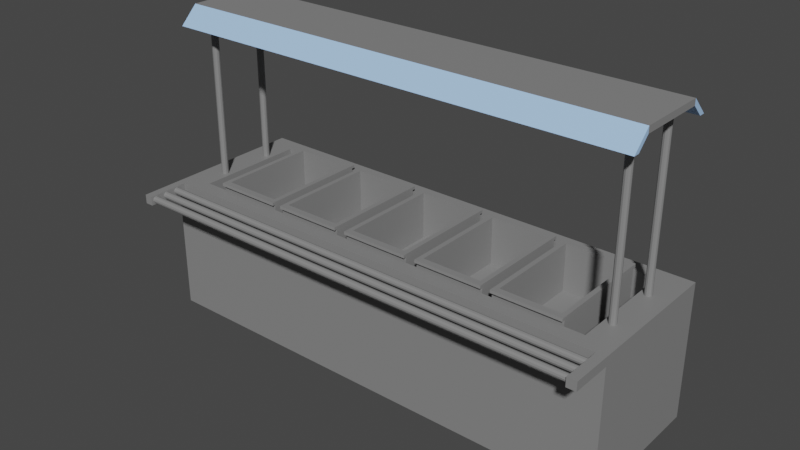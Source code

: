 # Source: cantina.blend  (saved by Blender 3.4.6; exported with 4.5.12 LTS)
import bpy
from mathutils import Matrix  # noqa: F401  (used for matrix-valued properties, if any)

bpy.ops.wm.read_factory_settings(use_empty=True)
scene = bpy.context.scene
scene.name = 'Scene'

# ---- collections
col_collection = bpy.data.collections.new('Collection'); scene.collection.children.link(col_collection)

# ---- materials (node trees are filled in below, after node groups)
mat_material_002 = bpy.data.materials.new('Material.002')
mat_material_002.use_transparent_shadow = False
mat_material = bpy.data.materials.new('Material')
mat_material.alpha_threshold = 0.0
mat_material.use_transparent_shadow = False
mat_material.roughness = 0.5
mat_material.line_color = (0.0, 0.0, 0.0, 1.0)
mat_material_001 = bpy.data.materials.new('Material.001')
mat_material_001.use_transparent_shadow = False

# ---- material node trees
mat_material_002.use_nodes = True; mat_material_002.node_tree.nodes.clear()
_N = mat_material_002.node_tree.nodes; _L = mat_material_002.node_tree.links
n0 = _N.new('ShaderNodeBsdfPrincipled'); n0.name = 'Principled BSDF'; n0.location = (10, 300)
n0.distribution = 'GGX'
n0.subsurface_method = 'RANDOM_WALK_SKIN'
n0.inputs[0].default_value = (0.4077, 0.6461, 1.0, 1.0)
n0.inputs[3].default_value = 1.45
n0.inputs[27].default_value = (0.0, 0.0, 0.0, 1.0)
n0.inputs[28].default_value = 1.0
n1 = _N.new('ShaderNodeOutputMaterial'); n1.name = 'Material Output'; n1.location = (300, 300)
_L.new(n0.outputs[0], n1.inputs[0])
n1.is_active_output = True
mat_material.use_nodes = True; mat_material.node_tree.nodes.clear()
_N = mat_material.node_tree.nodes; _L = mat_material.node_tree.links
n0 = _N.new('ShaderNodeOutputMaterial'); n0.name = 'Material Output'; n0.location = (300, 300)
n1 = _N.new('ShaderNodeBsdfPrincipled'); n1.name = 'Principled BSDF'; n1.location = (10, 300)
n1.distribution = 'GGX'
n1.subsurface_method = 'RANDOM_WALK_SKIN'
n1.inputs[0].default_value = (0.2362, 0.2362, 0.2362, 1.0)
n1.inputs[3].default_value = 1.45
n1.inputs[27].default_value = (0.0, 0.0, 0.0, 1.0)
n1.inputs[28].default_value = 1.0
_L.new(n1.outputs[0], n0.inputs[0])
n0.is_active_output = True
mat_material_001.use_nodes = True; mat_material_001.node_tree.nodes.clear()
_N = mat_material_001.node_tree.nodes; _L = mat_material_001.node_tree.links
n0 = _N.new('ShaderNodeBsdfPrincipled'); n0.name = 'Principled BSDF'; n0.location = (10, 300)
n0.distribution = 'GGX'
n0.subsurface_method = 'RANDOM_WALK_SKIN'
n0.inputs[0].default_value = (0.0, 0.0, 0.0, 1.0)
n0.inputs[3].default_value = 1.45
n0.inputs[27].default_value = (0.0, 0.0, 0.0, 1.0)
n0.inputs[28].default_value = 1.0
n1 = _N.new('ShaderNodeOutputMaterial'); n1.name = 'Material Output'; n1.location = (300, 300)
_L.new(n0.outputs[0], n1.inputs[0])
n1.is_active_output = True

# ---- world
world_world = bpy.data.worlds.new('World'); scene.world = world_world
world_world.use_nodes = True; world_world.node_tree.nodes.clear()
_N = world_world.node_tree.nodes; _L = world_world.node_tree.links
n0 = _N.new('ShaderNodeOutputWorld'); n0.name = 'World Output'; n0.location = (300, 300)
n1 = _N.new('ShaderNodeBackground'); n1.name = 'Background'; n1.location = (10, 300)
n1.inputs[0].default_value = (0.05088, 0.05088, 0.05088, 1.0)
_L.new(n1.outputs[0], n0.inputs[0])
n0.is_active_output = True
world_world.color = (0.05088, 0.05088, 0.05088)
world_world.use_sun_shadow = False
world_world.sun_shadow_jitter_overblur = 0.0

# ---- meshes
me_plane_001 = bpy.data.meshes.new('Plane.001')
me_plane_001.from_pydata([(-1.0, 1.0, 0.5777), (-1.0, -1.0, 0.5777), (1.0, -1.0, 0.5777), (1.0, 1.0, 0.5777), (-1.0, -4.66, 0.8683), (-1.0, -4.66, 0.7668), (1.0, -4.66, 0.7668), (1.0, -4.66, 0.8683), (-1.0, 1.0, -0.5777), (-1.0, -1.0, -0.5777), (1.0, -1.0, -0.5777), (1.0, 1.0, -0.5777), (-1.0, -4.66, -0.8683), (-1.0, -4.66, -0.7668), (1.0, -4.66, -0.7668), (1.0, -4.66, -0.8683)], [], [(2, 3, 7, 6), (5, 6, 7, 4), (0, 1, 5, 4), (3, 0, 4, 7), (1, 2, 6, 5), (0, 3, 2, 1), (10, 14, 15, 11), (13, 12, 15, 14), (8, 12, 13, 9), (11, 15, 12, 8), (9, 13, 14, 10), (8, 9, 10, 11)])
_uv = me_plane_001.uv_layers.new(name='UVMap')
_uv.uv.foreach_set('vector', [1.0, 0.0, 1.0, 1.0, 1.0, 1.0, 1.0, 0.0, 0.0, 0.0, 1.0, 0.0, 1.0, 1.0, 0.0, 1.0, 0.0, 1.0, 0.0, 0.0, 0.0, 0.0, 0.0, 1.0, 1.0, 1.0, 0.0, 1.0, 0.0, 1.0, 1.0, 1.0, 0.0, 0.0, 1.0, 0.0, 1.0, 0.0, 0.0, 0.0, 0.0, 1.0, 1.0, 1.0, 1.0, 0.0, 0.0, 0.0, 1.0, 0.0, 1.0, 0.0, 1.0, 1.0, 1.0, 1.0, 0.0, 0.0, 0.0, 1.0, 1.0, 1.0, 1.0, 0.0, 0.0, 1.0, 0.0, 1.0, 0.0, 0.0, 0.0, 0.0, 1.0, 1.0, 1.0, 1.0, 0.0, 1.0, 0.0, 1.0, 0.0, 0.0, 0.0, 0.0, 1.0, 0.0, 1.0, 0.0, 0.0, 1.0, 0.0, 0.0, 1.0, 0.0, 1.0, 1.0])
me_plane_001.materials.append(mat_material_002)
me_plane_001.update()
me_plane_003 = bpy.data.meshes.new('Plane.003')
me_plane_003.from_pydata([(-1.0, -1.0, 0.0), (-0.884, -0.7873, 1.528), (1.0, -1.0, 0.0), (0.9652, -1.0, 1.986), (0.884, -0.7873, 1.528), (-0.9652, -1.0, 1.986), (-1.0, 1.0, 0.0), (-0.884, 0.7873, 1.528), (1.0, 1.0, 0.0), (0.884, 0.7873, 1.528), (-1.0, 1.0, 2.244), (-1.0, -1.0, 2.244), (1.0, -1.0, 2.244), (1.0, 1.0, 2.244), (0.884, -0.7873, 2.244), (0.884, 0.7873, 2.244), (-0.884, -0.7873, 2.244), (-0.884, 0.7873, 2.244), (1.0, -1.0, 2.096), (-1.0, 1.0, 2.096), (1.0, 1.0, 2.096), (-1.0, -1.0, 2.096), (1.0, -1.576, 2.096), (1.0, -1.576, 2.244), (-1.0, -1.576, 2.244), (-1.0, -1.576, 2.096), (-0.9652, -1.0, 2.244), (-0.9652, -1.0, 2.096), (-0.9652, -1.576, 2.096), (-0.9652, -1.576, 2.244), (0.9266, -1.0, 1.986), (0.9608, -1.0, 2.244), (0.9608, -1.0, 2.096), (0.9608, -1.576, 2.096), (0.9608, -1.576, 2.244), (-0.9158, 0.4465, 2.062), (-0.9158, 0.4465, 5.006), (-0.9084, 0.4398, 2.062), (-0.9084, 0.4398, 5.006), (-0.9031, 0.4216, 2.062), (-0.9031, 0.4216, 5.006), (-0.9011, 0.3968, 2.062), (-0.9011, 0.3968, 5.006), (-0.9031, 0.3719, 2.062), (-0.9031, 0.3719, 5.006), (-0.9084, 0.3537, 2.062), (-0.9084, 0.3537, 5.006), (-0.9158, 0.3471, 2.062), (-0.9158, 0.3471, 5.006), (-0.9231, 0.3537, 2.062), (-0.9231, 0.3537, 5.006), (-0.9285, 0.3719, 2.062), (-0.9285, 0.3719, 5.006), (-0.9305, 0.3968, 2.062), (-0.9305, 0.3968, 5.006), (-0.9285, 0.4216, 2.062), (-0.9285, 0.4216, 5.006), (-0.9231, 0.4398, 2.062), (-0.9231, 0.4398, 5.006), (-0.9158, -0.3471, 2.062), (-0.9158, -0.3471, 5.006), (-0.9084, -0.3537, 2.062), (-0.9084, -0.3537, 5.006), (-0.9031, -0.3719, 2.062), (-0.9031, -0.3719, 5.006), (-0.9011, -0.3968, 2.062), (-0.9011, -0.3968, 5.006), (-0.9031, -0.4216, 2.062), (-0.9031, -0.4216, 5.006), (-0.9084, -0.4398, 2.062), (-0.9084, -0.4398, 5.006), (-0.9158, -0.4465, 2.062), (-0.9158, -0.4465, 5.006), (-0.9231, -0.4398, 2.062), (-0.9231, -0.4398, 5.006), (-0.9285, -0.4216, 2.062), (-0.9285, -0.4216, 5.006), (-0.9305, -0.3968, 2.062), (-0.9305, -0.3968, 5.006), (-0.9285, -0.3719, 2.062), (-0.9285, -0.3719, 5.006), (-0.9231, -0.3537, 2.062), (-0.9231, -0.3537, 5.006), (0.9158, 0.4465, 2.062), (0.9158, 0.4465, 5.006), (0.9231, 0.4398, 2.062), (0.9231, 0.4398, 5.006), (0.9285, 0.4216, 2.062), (0.9285, 0.4216, 5.006), (0.9305, 0.3968, 2.062), (0.9305, 0.3968, 5.006), (0.9285, 0.3719, 2.062), (0.9285, 0.3719, 5.006), (0.9231, 0.3537, 2.062), (0.9231, 0.3537, 5.006), (0.9158, 0.3471, 2.062), (0.9158, 0.3471, 5.006), (0.9084, 0.3537, 2.062), (0.9084, 0.3537, 5.006), (0.9031, 0.3719, 2.062), (0.9031, 0.3719, 5.006), (0.9011, 0.3968, 2.062), (0.9011, 0.3968, 5.006), (0.9031, 0.4216, 2.062), (0.9031, 0.4216, 5.006), (0.9084, 0.4398, 2.062), (0.9084, 0.4398, 5.006), (0.9158, -0.3471, 2.062), (0.9158, -0.3471, 5.006), (0.9231, -0.3537, 2.062), (0.9231, -0.3537, 5.006), (0.9285, -0.3719, 2.062), (0.9285, -0.3719, 5.006), (0.9305, -0.3968, 2.062), (0.9305, -0.3968, 5.006), (0.9285, -0.4216, 2.062), (0.9285, -0.4216, 5.006), (0.9231, -0.4398, 2.062), (0.9231, -0.4398, 5.006), (0.9158, -0.4465, 2.062), (0.9158, -0.4465, 5.006), (0.9084, -0.4398, 2.062), (0.9084, -0.4398, 5.006), (0.9031, -0.4216, 2.062), (0.9031, -0.4216, 5.006), (0.9011, -0.3968, 2.062), (0.9011, -0.3968, 5.006), (0.9031, -0.3719, 2.062), (0.9031, -0.3719, 5.006), (0.9084, -0.3537, 2.062), (0.9084, -0.3537, 5.006), (-0.9824, 1.895e-09, 4.949), (0.9824, 1.895e-09, 4.949), (-0.9824, -1.895e-09, 5.051), (0.9824, -1.895e-09, 5.051), (-0.9824, -0.4936, 5.051), (-0.9824, -0.4936, 4.949), (0.9824, -0.4936, 4.949), (0.9824, -0.4936, 5.051), (-0.9824, 0.4936, 5.051), (-0.9824, 0.4936, 4.949), (0.9824, 0.4936, 4.949), (0.9824, 0.4936, 5.051), (-0.974, -1.09, 2.171), (0.974, -1.09, 2.171), (-0.974, -1.097, 2.142), (0.974, -1.097, 2.142), (-0.974, -1.115, 2.12), (0.974, -1.115, 2.12), (-0.974, -1.14, 2.112), (0.974, -1.14, 2.112), (-0.974, -1.165, 2.12), (0.974, -1.165, 2.12), (-0.974, -1.183, 2.142), (0.974, -1.183, 2.142), (-0.974, -1.19, 2.171), (0.974, -1.19, 2.171), (-0.974, -1.183, 2.2), (0.974, -1.183, 2.2), (-0.974, -1.165, 2.221), (0.974, -1.165, 2.221), (-0.974, -1.14, 2.229), (0.974, -1.14, 2.229), (-0.974, -1.115, 2.221), (0.974, -1.115, 2.221), (-0.974, -1.097, 2.2), (0.974, -1.097, 2.2), (-0.974, -1.27, 2.171), (0.974, -1.27, 2.171), (-0.974, -1.277, 2.142), (0.974, -1.277, 2.142), (-0.974, -1.295, 2.12), (0.974, -1.295, 2.12), (-0.974, -1.32, 2.112), (0.974, -1.32, 2.112), (-0.974, -1.345, 2.12), (0.974, -1.345, 2.12), (-0.974, -1.363, 2.142), (0.974, -1.363, 2.142), (-0.974, -1.37, 2.171), (0.974, -1.37, 2.171), (-0.974, -1.363, 2.2), (0.974, -1.363, 2.2), (-0.974, -1.345, 2.221), (0.974, -1.345, 2.221), (-0.974, -1.32, 2.229), (0.974, -1.32, 2.229), (-0.974, -1.295, 2.221), (0.974, -1.295, 2.221), (-0.974, -1.277, 2.2), (0.974, -1.277, 2.2), (-0.974, -1.45, 2.171), (0.974, -1.45, 2.171), (-0.974, -1.456, 2.142), (0.974, -1.456, 2.142), (-0.974, -1.475, 2.12), (0.974, -1.475, 2.12), (-0.974, -1.499, 2.112), (0.974, -1.499, 2.112), (-0.974, -1.524, 2.12), (0.974, -1.524, 2.12), (-0.974, -1.543, 2.142), (0.974, -1.543, 2.142), (-0.974, -1.549, 2.171), (0.974, -1.549, 2.171), (-0.974, -1.543, 2.2), (0.974, -1.543, 2.2), (-0.974, -1.524, 2.221), (0.974, -1.524, 2.221), (-0.974, -1.499, 2.229), (0.974, -1.499, 2.229), (-0.974, -1.475, 2.221), (0.974, -1.475, 2.221), (-0.974, -1.456, 2.2), (0.974, -1.456, 2.2)], [], [(0, 6, 8, 2), (12, 13, 10, 17, 15, 14, 16, 11, 26, 31), (10, 11, 16, 17), (18, 12, 23, 22), (18, 20, 13, 12), (19, 21, 11, 10), (20, 19, 10, 13), (1, 4, 9, 7), (4, 1, 16, 14), (9, 4, 14, 15), (16, 1, 7, 17), (17, 7, 9, 15), (8, 6, 19, 20), (6, 0, 21, 19), (2, 8, 20, 18), (30, 32, 27, 5), (21, 0, 2, 18, 3, 30, 5, 27), (29, 24, 25, 28), (26, 11, 24, 29), (28, 25, 21, 27), (11, 21, 25, 24), (29, 28, 27, 26), (18, 22, 33, 32), (23, 12, 31, 34), (22, 23, 34, 33), (3, 18, 32, 30), (26, 27, 32, 31), (33, 34, 31, 32), (35, 36, 38, 37), (37, 38, 40, 39), (39, 40, 42, 41), (41, 42, 44, 43), (43, 44, 46, 45), (45, 46, 48, 47), (47, 48, 50, 49), (49, 50, 52, 51), (51, 52, 54, 53), (53, 54, 56, 55), (38, 36, 58, 56, 54, 52, 50, 48, 46, 44, 42, 40), (55, 56, 58, 57), (57, 58, 36, 35), (35, 37, 39, 41, 43, 45, 47, 49, 51, 53, 55, 57), (59, 60, 62, 61), (61, 62, 64, 63), (63, 64, 66, 65), (65, 66, 68, 67), (67, 68, 70, 69), (69, 70, 72, 71), (71, 72, 74, 73), (73, 74, 76, 75), (75, 76, 78, 77), (77, 78, 80, 79), (62, 60, 82, 80, 78, 76, 74, 72, 70, 68, 66, 64), (79, 80, 82, 81), (81, 82, 60, 59), (59, 61, 63, 65, 67, 69, 71, 73, 75, 77, 79, 81), (83, 84, 86, 85), (85, 86, 88, 87), (87, 88, 90, 89), (89, 90, 92, 91), (91, 92, 94, 93), (93, 94, 96, 95), (95, 96, 98, 97), (97, 98, 100, 99), (99, 100, 102, 101), (101, 102, 104, 103), (86, 84, 106, 104, 102, 100, 98, 96, 94, 92, 90, 88), (103, 104, 106, 105), (105, 106, 84, 83), (83, 85, 87, 89, 91, 93, 95, 97, 99, 101, 103, 105), (107, 108, 110, 109), (109, 110, 112, 111), (111, 112, 114, 113), (113, 114, 116, 115), (115, 116, 118, 117), (117, 118, 120, 119), (119, 120, 122, 121), (121, 122, 124, 123), (123, 124, 126, 125), (125, 126, 128, 127), (110, 108, 130, 128, 126, 124, 122, 120, 118, 116, 114, 112), (127, 128, 130, 129), (129, 130, 108, 107), (107, 109, 111, 113, 115, 117, 119, 121, 123, 125, 127, 129), (131, 133, 134, 132), (134, 133, 135, 138), (131, 132, 137, 136), (132, 134, 138, 137), (133, 131, 136, 135), (135, 136, 137, 138), (134, 142, 139, 133), (131, 140, 141, 132), (132, 141, 142, 134), (133, 139, 140, 131), (139, 142, 141, 140), (143, 144, 146, 145), (145, 146, 148, 147), (147, 148, 150, 149), (149, 150, 152, 151), (151, 152, 154, 153), (153, 154, 156, 155), (155, 156, 158, 157), (157, 158, 160, 159), (159, 160, 162, 161), (161, 162, 164, 163), (146, 144, 166, 164, 162, 160, 158, 156, 154, 152, 150, 148), (163, 164, 166, 165), (165, 166, 144, 143), (143, 145, 147, 149, 151, 153, 155, 157, 159, 161, 163, 165), (167, 168, 170, 169), (169, 170, 172, 171), (171, 172, 174, 173), (173, 174, 176, 175), (175, 176, 178, 177), (177, 178, 180, 179), (179, 180, 182, 181), (181, 182, 184, 183), (183, 184, 186, 185), (185, 186, 188, 187), (170, 168, 190, 188, 186, 184, 182, 180, 178, 176, 174, 172), (187, 188, 190, 189), (189, 190, 168, 167), (167, 169, 171, 173, 175, 177, 179, 181, 183, 185, 187, 189), (191, 192, 194, 193), (193, 194, 196, 195), (195, 196, 198, 197), (197, 198, 200, 199), (199, 200, 202, 201), (201, 202, 204, 203), (203, 204, 206, 205), (205, 206, 208, 207), (207, 208, 210, 209), (209, 210, 212, 211), (194, 192, 214, 212, 210, 208, 206, 204, 202, 200, 198, 196), (211, 212, 214, 213), (213, 214, 192, 191), (191, 193, 195, 197, 199, 201, 203, 205, 207, 209, 211, 213)])
_uv = me_plane_003.uv_layers.new(name='UVMap')
_uv.uv.foreach_set('vector', [0.0, 0.0, 0.0, 1.0, 1.0, 1.0, 1.0, 0.0, 1.0, 0.0, 1.0, 1.0, 0.0, 1.0, 0.03686, 0.8936, 0.9631, 0.8936, 0.9631, 0.1064, 0.03686, 0.1064, 0.0, 0.0, 0.01741, 0.0, 0.9804, 0.0, 0.0, 1.0, 0.0, 0.0, 0.03686, 0.1064, 0.03686, 0.8936, 1.0, 0.0, 1.0, 0.0, 1.0, 0.0, 1.0, 0.0, 1.0, 0.0, 1.0, 1.0, 1.0, 1.0, 1.0, 0.0, 0.0, 1.0, 0.0, 0.0, 0.0, 0.0, 0.0, 1.0, 1.0, 1.0, 0.0, 1.0, 0.0, 1.0, 1.0, 1.0, 0.0, 0.0, 1.0, 0.0, 1.0, 1.0, 0.0, 1.0, 1.0, 0.0, 0.0, 0.0, 0.0, 0.0, 1.0, 0.0, 1.0, 1.0, 1.0, 0.0, 1.0, 0.0, 1.0, 1.0, 0.0, 0.0, 0.0, 0.0, 0.0, 1.0, 0.0, 1.0, 0.0, 1.0, 0.0, 1.0, 1.0, 1.0, 1.0, 1.0, 1.0, 1.0, 0.0, 1.0, 0.0, 1.0, 1.0, 1.0, 0.0, 1.0, 0.0, 0.0, 0.0, 0.0, 0.0, 1.0, 1.0, 0.0, 1.0, 1.0, 1.0, 1.0, 1.0, 0.0, 0.9804, 0.0, 0.9804, 0.0, 0.01741, 0.0, 0.01741, 0.0, 0.0, 0.0, 0.0, 0.0, 1.0, 0.0, 1.0, 0.0, 0.9826, 0.0, 0.9633, 0.0, 0.01741, 0.0, 0.01741, 0.0, 0.01741, 0.0, 0.0, 0.0, 0.0, 0.0, 0.01741, 0.0, 0.01741, 0.0, 0.0, 0.0, 0.0, 0.0, 0.01741, 0.0, 0.01741, 0.0, 0.0, 0.0, 0.0, 0.0, 0.01741, 0.0, 0.0, 0.0, 0.0, 0.0, 0.0, 0.0, 0.0, 0.0, 0.0, 0.0, 0.0, 0.0, 0.0, 0.0, 0.0, 0.0, 1.0, 0.0, 1.0, 0.0, 0.9804, 0.0, 0.9804, 0.0, 1.0, 0.0, 1.0, 0.0, 0.9804, 0.0, 0.9804, 0.0, 1.0, 0.0, 1.0, 0.0, 0.9804, 0.0, 0.9804, 0.0, 1.0, 0.0, 1.0, 0.0, 0.9804, 0.0, 0.9804, 0.0, 0.0, 0.0, 0.0, 0.0, 0.9804, 0.0, 0.9804, 0.0, 0.9804, 0.0, 0.9804, 0.0, 0.9804, 0.0, 0.9804, 0.0, 1.0, 0.5, 1.0, 1.0, 0.9167, 1.0, 0.9167, 0.5, 0.9167, 0.5, 0.9167, 1.0, 0.8333, 1.0, 0.8333, 0.5, 0.8333, 0.5, 0.8333, 1.0, 0.75, 1.0, 0.75, 0.5, 0.75, 0.5, 0.75, 1.0, 0.6667, 1.0, 0.6667, 0.5, 0.6667, 0.5, 0.6667, 1.0, 0.5833, 1.0, 0.5833, 0.5, 0.5833, 0.5, 0.5833, 1.0, 0.5, 1.0, 0.5, 0.5, 0.5, 0.5, 0.5, 1.0, 0.4167, 1.0, 0.4167, 0.5, 0.4167, 0.5, 0.4167, 1.0, 0.3333, 1.0, 0.3333, 0.5, 0.3333, 0.5, 0.3333, 1.0, 0.25, 1.0, 0.25, 0.5, 0.25, 0.5, 0.25, 1.0, 0.1667, 1.0, 0.1667, 0.5, 0.37, 0.4578, 0.25, 0.49, 0.13, 0.4578, 0.04215, 0.37, 0.01, 0.25, 0.04215, 0.13, 0.13, 0.04215, 0.25, 0.01, 0.37, 0.04215, 0.4578, 0.13, 0.49, 0.25, 0.4578, 0.37, 0.1667, 0.5, 0.1667, 1.0, 0.08333, 1.0, 0.08333, 0.5, 0.08333, 0.5, 0.08333, 1.0, 7.451e-08, 1.0, 7.451e-08, 0.5, 0.75, 0.49, 0.87, 0.4578, 0.9578, 0.37, 0.99, 0.25, 0.9578, 0.13, 0.87, 0.04215, 0.75, 0.01, 0.63, 0.04215, 0.5422, 0.13, 0.51, 0.25, 0.5422, 0.37, 0.63, 0.4578, 1.0, 0.5, 1.0, 1.0, 0.9167, 1.0, 0.9167, 0.5, 0.9167, 0.5, 0.9167, 1.0, 0.8333, 1.0, 0.8333, 0.5, 0.8333, 0.5, 0.8333, 1.0, 0.75, 1.0, 0.75, 0.5, 0.75, 0.5, 0.75, 1.0, 0.6667, 1.0, 0.6667, 0.5, 0.6667, 0.5, 0.6667, 1.0, 0.5833, 1.0, 0.5833, 0.5, 0.5833, 0.5, 0.5833, 1.0, 0.5, 1.0, 0.5, 0.5, 0.5, 0.5, 0.5, 1.0, 0.4167, 1.0, 0.4167, 0.5, 0.4167, 0.5, 0.4167, 1.0, 0.3333, 1.0, 0.3333, 0.5, 0.3333, 0.5, 0.3333, 1.0, 0.25, 1.0, 0.25, 0.5, 0.25, 0.5, 0.25, 1.0, 0.1667, 1.0, 0.1667, 0.5, 0.37, 0.4578, 0.25, 0.49, 0.13, 0.4578, 0.04215, 0.37, 0.01, 0.25, 0.04215, 0.13, 0.13, 0.04215, 0.25, 0.01, 0.37, 0.04215, 0.4578, 0.13, 0.49, 0.25, 0.4578, 0.37, 0.1667, 0.5, 0.1667, 1.0, 0.08333, 1.0, 0.08333, 0.5, 0.08333, 0.5, 0.08333, 1.0, 7.451e-08, 1.0, 7.451e-08, 0.5, 0.75, 0.49, 0.87, 0.4578, 0.9578, 0.37, 0.99, 0.25, 0.9578, 0.13, 0.87, 0.04215, 0.75, 0.01, 0.63, 0.04215, 0.5422, 0.13, 0.51, 0.25, 0.5422, 0.37, 0.63, 0.4578, 1.0, 0.5, 1.0, 1.0, 0.9167, 1.0, 0.9167, 0.5, 0.9167, 0.5, 0.9167, 1.0, 0.8333, 1.0, 0.8333, 0.5, 0.8333, 0.5, 0.8333, 1.0, 0.75, 1.0, 0.75, 0.5, 0.75, 0.5, 0.75, 1.0, 0.6667, 1.0, 0.6667, 0.5, 0.6667, 0.5, 0.6667, 1.0, 0.5833, 1.0, 0.5833, 0.5, 0.5833, 0.5, 0.5833, 1.0, 0.5, 1.0, 0.5, 0.5, 0.5, 0.5, 0.5, 1.0, 0.4167, 1.0, 0.4167, 0.5, 0.4167, 0.5, 0.4167, 1.0, 0.3333, 1.0, 0.3333, 0.5, 0.3333, 0.5, 0.3333, 1.0, 0.25, 1.0, 0.25, 0.5, 0.25, 0.5, 0.25, 1.0, 0.1667, 1.0, 0.1667, 0.5, 0.37, 0.4578, 0.25, 0.49, 0.13, 0.4578, 0.04215, 0.37, 0.01, 0.25, 0.04215, 0.13, 0.13, 0.04215, 0.25, 0.01, 0.37, 0.04215, 0.4578, 0.13, 0.49, 0.25, 0.4578, 0.37, 0.1667, 0.5, 0.1667, 1.0, 0.08333, 1.0, 0.08333, 0.5, 0.08333, 0.5, 0.08333, 1.0, 7.451e-08, 1.0, 7.451e-08, 0.5, 0.75, 0.49, 0.87, 0.4578, 0.9578, 0.37, 0.99, 0.25, 0.9578, 0.13, 0.87, 0.04215, 0.75, 0.01, 0.63, 0.04215, 0.5422, 0.13, 0.51, 0.25, 0.5422, 0.37, 0.63, 0.4578, 1.0, 0.5, 1.0, 1.0, 0.9167, 1.0, 0.9167, 0.5, 0.9167, 0.5, 0.9167, 1.0, 0.8333, 1.0, 0.8333, 0.5, 0.8333, 0.5, 0.8333, 1.0, 0.75, 1.0, 0.75, 0.5, 0.75, 0.5, 0.75, 1.0, 0.6667, 1.0, 0.6667, 0.5, 0.6667, 0.5, 0.6667, 1.0, 0.5833, 1.0, 0.5833, 0.5, 0.5833, 0.5, 0.5833, 1.0, 0.5, 1.0, 0.5, 0.5, 0.5, 0.5, 0.5, 1.0, 0.4167, 1.0, 0.4167, 0.5, 0.4167, 0.5, 0.4167, 1.0, 0.3333, 1.0, 0.3333, 0.5, 0.3333, 0.5, 0.3333, 1.0, 0.25, 1.0, 0.25, 0.5, 0.25, 0.5, 0.25, 1.0, 0.1667, 1.0, 0.1667, 0.5, 0.37, 0.4578, 0.25, 0.49, 0.13, 0.4578, 0.04215, 0.37, 0.01, 0.25, 0.04215, 0.13, 0.13, 0.04215, 0.25, 0.01, 0.37, 0.04215, 0.4578, 0.13, 0.49, 0.25, 0.4578, 0.37, 0.1667, 0.5, 0.1667, 1.0, 0.08333, 1.0, 0.08333, 0.5, 0.08333, 0.5, 0.08333, 1.0, 7.451e-08, 1.0, 7.451e-08, 0.5, 0.75, 0.49, 0.87, 0.4578, 0.9578, 0.37, 0.99, 0.25, 0.9578, 0.13, 0.87, 0.04215, 0.75, 0.01, 0.63, 0.04215, 0.5422, 0.13, 0.51, 0.25, 0.5422, 0.37, 0.63, 0.4578, 0.0, 0.0, 0.0, 1.0, 1.0, 1.0, 1.0, 0.0, 1.0, 1.0, 0.0, 1.0, 0.0, 1.0, 1.0, 1.0, 0.0, 0.0, 1.0, 0.0, 1.0, 0.0, 0.0, 0.0, 1.0, 0.0, 1.0, 1.0, 1.0, 1.0, 1.0, 0.0, 0.0, 1.0, 0.0, 0.0, 0.0, 0.0, 0.0, 1.0, 0.0, 1.0, 0.0, 0.0, 1.0, 0.0, 1.0, 1.0, 1.0, 1.0, 1.0, 1.0, 0.0, 1.0, 0.0, 1.0, 0.0, 0.0, 0.0, 0.0, 1.0, 0.0, 1.0, 0.0, 1.0, 0.0, 1.0, 0.0, 1.0, 1.0, 1.0, 1.0, 0.0, 1.0, 0.0, 1.0, 0.0, 0.0, 0.0, 0.0, 0.0, 1.0, 1.0, 1.0, 1.0, 0.0, 0.0, 0.0, 1.0, 0.5, 1.0, 1.0, 0.9167, 1.0, 0.9167, 0.5, 0.9167, 0.5, 0.9167, 1.0, 0.8333, 1.0, 0.8333, 0.5, 0.8333, 0.5, 0.8333, 1.0, 0.75, 1.0, 0.75, 0.5, 0.75, 0.5, 0.75, 1.0, 0.6667, 1.0, 0.6667, 0.5, 0.6667, 0.5, 0.6667, 1.0, 0.5833, 1.0, 0.5833, 0.5, 0.5833, 0.5, 0.5833, 1.0, 0.5, 1.0, 0.5, 0.5, 0.5, 0.5, 0.5, 1.0, 0.4167, 1.0, 0.4167, 0.5, 0.4167, 0.5, 0.4167, 1.0, 0.3333, 1.0, 0.3333, 0.5, 0.3333, 0.5, 0.3333, 1.0, 0.25, 1.0, 0.25, 0.5, 0.25, 0.5, 0.25, 1.0, 0.1667, 1.0, 0.1667, 0.5, 0.37, 0.4578, 0.25, 0.49, 0.13, 0.4578, 0.04215, 0.37, 0.01, 0.25, 0.04215, 0.13, 0.13, 0.04215, 0.25, 0.01, 0.37, 0.04215, 0.4578, 0.13, 0.49, 0.25, 0.4578, 0.37, 0.1667, 0.5, 0.1667, 1.0, 0.08333, 1.0, 0.08333, 0.5, 0.08333, 0.5, 0.08333, 1.0, 7.451e-08, 1.0, 7.451e-08, 0.5, 0.75, 0.49, 0.87, 0.4578, 0.9578, 0.37, 0.99, 0.25, 0.9578, 0.13, 0.87, 0.04215, 0.75, 0.01, 0.63, 0.04215, 0.5422, 0.13, 0.51, 0.25, 0.5422, 0.37, 0.63, 0.4578, 1.0, 0.5, 1.0, 1.0, 0.9167, 1.0, 0.9167, 0.5, 0.9167, 0.5, 0.9167, 1.0, 0.8333, 1.0, 0.8333, 0.5, 0.8333, 0.5, 0.8333, 1.0, 0.75, 1.0, 0.75, 0.5, 0.75, 0.5, 0.75, 1.0, 0.6667, 1.0, 0.6667, 0.5, 0.6667, 0.5, 0.6667, 1.0, 0.5833, 1.0, 0.5833, 0.5, 0.5833, 0.5, 0.5833, 1.0, 0.5, 1.0, 0.5, 0.5, 0.5, 0.5, 0.5, 1.0, 0.4167, 1.0, 0.4167, 0.5, 0.4167, 0.5, 0.4167, 1.0, 0.3333, 1.0, 0.3333, 0.5, 0.3333, 0.5, 0.3333, 1.0, 0.25, 1.0, 0.25, 0.5, 0.25, 0.5, 0.25, 1.0, 0.1667, 1.0, 0.1667, 0.5, 0.37, 0.4578, 0.25, 0.49, 0.13, 0.4578, 0.04215, 0.37, 0.01, 0.25, 0.04215, 0.13, 0.13, 0.04215, 0.25, 0.01, 0.37, 0.04215, 0.4578, 0.13, 0.49, 0.25, 0.4578, 0.37, 0.1667, 0.5, 0.1667, 1.0, 0.08333, 1.0, 0.08333, 0.5, 0.08333, 0.5, 0.08333, 1.0, 7.451e-08, 1.0, 7.451e-08, 0.5, 0.75, 0.49, 0.87, 0.4578, 0.9578, 0.37, 0.99, 0.25, 0.9578, 0.13, 0.87, 0.04215, 0.75, 0.01, 0.63, 0.04215, 0.5422, 0.13, 0.51, 0.25, 0.5422, 0.37, 0.63, 0.4578, 1.0, 0.5, 1.0, 1.0, 0.9167, 1.0, 0.9167, 0.5, 0.9167, 0.5, 0.9167, 1.0, 0.8333, 1.0, 0.8333, 0.5, 0.8333, 0.5, 0.8333, 1.0, 0.75, 1.0, 0.75, 0.5, 0.75, 0.5, 0.75, 1.0, 0.6667, 1.0, 0.6667, 0.5, 0.6667, 0.5, 0.6667, 1.0, 0.5833, 1.0, 0.5833, 0.5, 0.5833, 0.5, 0.5833, 1.0, 0.5, 1.0, 0.5, 0.5, 0.5, 0.5, 0.5, 1.0, 0.4167, 1.0, 0.4167, 0.5, 0.4167, 0.5, 0.4167, 1.0, 0.3333, 1.0, 0.3333, 0.5, 0.3333, 0.5, 0.3333, 1.0, 0.25, 1.0, 0.25, 0.5, 0.25, 0.5, 0.25, 1.0, 0.1667, 1.0, 0.1667, 0.5, 0.37, 0.4578, 0.25, 0.49, 0.13, 0.4578, 0.04215, 0.37, 0.01, 0.25, 0.04215, 0.13, 0.13, 0.04215, 0.25, 0.01, 0.37, 0.04215, 0.4578, 0.13, 0.49, 0.25, 0.4578, 0.37, 0.1667, 0.5, 0.1667, 1.0, 0.08333, 1.0, 0.08333, 0.5, 0.08333, 0.5, 0.08333, 1.0, 7.451e-08, 1.0, 7.451e-08, 0.5, 0.75, 0.49, 0.87, 0.4578, 0.9578, 0.37, 0.99, 0.25, 0.9578, 0.13, 0.87, 0.04215, 0.75, 0.01, 0.63, 0.04215, 0.5422, 0.13, 0.51, 0.25, 0.5422, 0.37, 0.63, 0.4578])
me_plane_003.materials.append(mat_material)
me_plane_003.update()
me_plane_004 = bpy.data.meshes.new('Plane.004')
me_plane_004.from_pydata([(-1.0, -1.0, 0.0), (-0.8648, -0.9337, 0.1516), (1.0, -1.0, 0.0), (0.8648, -0.9337, 0.1516), (-1.0, 1.0, 0.0), (-0.8648, 0.9337, 0.1516), (1.0, 1.0, 0.0), (0.8648, 0.9337, 0.1516), (-1.0, 1.0, 2.446), (-1.0, -1.0, 2.446), (1.0, -1.0, 2.446), (1.0, 1.0, 2.446), (-1.0, 1.0, 2.599), (-1.0, -1.0, 2.599), (1.0, -1.0, 2.599), (1.0, 1.0, 2.599), (-1.0, -1.057, 2.446), (1.0, -1.057, 2.446), (-1.0, -1.057, 2.599), (1.0, -1.057, 2.599), (1.0, 1.057, 2.446), (-1.0, 1.057, 2.446), (1.0, 1.057, 2.599), (-1.0, 1.057, 2.599), (-0.8648, -0.9337, 2.599), (0.8648, -0.9337, 2.599), (0.8648, 0.9337, 2.599), (-0.8648, 0.9337, 2.599), (-3.335, -1.0, 0.0), (-3.2, -0.9337, 0.1516), (-1.335, -1.0, 0.0), (-1.471, -0.9337, 0.1516), (-3.335, 1.0, 0.0), (-3.2, 0.9337, 0.1516), (-1.335, 1.0, 0.0), (-1.471, 0.9337, 0.1516), (-3.335, 1.0, 2.446), (-3.335, -1.0, 2.446), (-1.335, -1.0, 2.446), (-1.335, 1.0, 2.446), (-3.335, 1.0, 2.599), (-3.335, -1.0, 2.599), (-1.335, -1.0, 2.599), (-1.335, 1.0, 2.599), (-3.335, -1.057, 2.446), (-1.335, -1.057, 2.446), (-3.335, -1.057, 2.599), (-1.335, -1.057, 2.599), (-1.335, 1.057, 2.446), (-3.335, 1.057, 2.446), (-1.335, 1.057, 2.599), (-3.335, 1.057, 2.599), (-3.2, -0.9337, 2.599), (-1.471, -0.9337, 2.599), (-1.471, 0.9337, 2.599), (-3.2, 0.9337, 2.599), (1.335, -1.0, 0.0), (1.471, -0.9337, 0.1516), (3.335, -1.0, 0.0), (3.2, -0.9337, 0.1516), (1.335, 1.0, 0.0), (1.471, 0.9337, 0.1516), (3.335, 1.0, 0.0), (3.2, 0.9337, 0.1516), (1.335, 1.0, 2.446), (1.335, -1.0, 2.446), (3.335, -1.0, 2.446), (3.335, 1.0, 2.446), (1.335, 1.0, 2.599), (1.335, -1.0, 2.599), (3.335, -1.0, 2.599), (3.335, 1.0, 2.599), (1.335, -1.057, 2.446), (3.335, -1.057, 2.446), (1.335, -1.057, 2.599), (3.335, -1.057, 2.599), (3.335, 1.057, 2.446), (1.335, 1.057, 2.446), (3.335, 1.057, 2.599), (1.335, 1.057, 2.599), (1.471, -0.9337, 2.599), (3.2, -0.9337, 2.599), (3.2, 0.9337, 2.599), (1.471, 0.9337, 2.599), (-5.615, -1.0, 0.0), (-5.48, -0.9337, 0.1516), (-3.615, -1.0, 0.0), (-3.751, -0.9337, 0.1516), (-5.615, 1.0, 0.0), (-5.48, 0.9337, 0.1516), (-3.615, 1.0, 0.0), (-3.751, 0.9337, 0.1516), (-5.615, 1.0, 2.446), (-5.615, -1.0, 2.446), (-3.615, -1.0, 2.446), (-3.615, 1.0, 2.446), (-5.615, 1.0, 2.599), (-5.615, -1.0, 2.599), (-3.615, -1.0, 2.599), (-3.615, 1.0, 2.599), (-5.615, -1.057, 2.446), (-3.615, -1.057, 2.446), (-5.615, -1.057, 2.599), (-3.615, -1.057, 2.599), (-3.615, 1.057, 2.446), (-5.615, 1.057, 2.446), (-3.615, 1.057, 2.599), (-5.615, 1.057, 2.599), (-5.48, -0.9337, 2.599), (-3.751, -0.9337, 2.599), (-3.751, 0.9337, 2.599), (-5.48, 0.9337, 2.599), (3.615, -1.0, 0.0), (3.751, -0.9337, 0.1516), (5.615, -1.0, 0.0), (5.48, -0.9337, 0.1516), (3.615, 1.0, 0.0), (3.751, 0.9337, 0.1516), (5.615, 1.0, 0.0), (5.48, 0.9337, 0.1516), (3.615, 1.0, 2.446), (3.615, -1.0, 2.446), (5.615, -1.0, 2.446), (5.615, 1.0, 2.446), (3.615, 1.0, 2.599), (3.615, -1.0, 2.599), (5.615, -1.0, 2.599), (5.615, 1.0, 2.599), (3.615, -1.057, 2.446), (5.615, -1.057, 2.446), (3.615, -1.057, 2.599), (5.615, -1.057, 2.599), (5.615, 1.057, 2.446), (3.615, 1.057, 2.446), (5.615, 1.057, 2.599), (3.615, 1.057, 2.599), (3.751, -0.9337, 2.599), (5.48, -0.9337, 2.599), (5.48, 0.9337, 2.599), (3.751, 0.9337, 2.599)], [], [(0, 4, 6, 2), (10, 11, 15, 14), (0, 2, 10, 9), (2, 6, 11, 10), (4, 0, 9, 8), (6, 4, 8, 11), (26, 15, 12, 27), (12, 13, 14, 15, 26, 25, 24, 27), (8, 9, 13, 12), (8, 12, 23, 21), (13, 9, 16, 18), (16, 17, 19, 18), (9, 10, 17, 16), (10, 14, 19, 17), (14, 13, 18, 19), (20, 21, 23, 22), (12, 15, 22, 23), (11, 8, 21, 20), (15, 11, 20, 22), (1, 3, 7, 5), (3, 1, 24, 25), (7, 3, 25, 26), (24, 1, 5, 27), (27, 5, 7, 26), (28, 32, 34, 30), (38, 39, 43, 42), (28, 30, 38, 37), (30, 34, 39, 38), (32, 28, 37, 36), (34, 32, 36, 39), (54, 43, 40, 55), (40, 41, 42, 43, 54, 53, 52, 55), (36, 37, 41, 40), (36, 40, 51, 49), (41, 37, 44, 46), (44, 45, 47, 46), (37, 38, 45, 44), (38, 42, 47, 45), (42, 41, 46, 47), (48, 49, 51, 50), (40, 43, 50, 51), (39, 36, 49, 48), (43, 39, 48, 50), (29, 31, 35, 33), (31, 29, 52, 53), (35, 31, 53, 54), (52, 29, 33, 55), (55, 33, 35, 54), (56, 60, 62, 58), (66, 67, 71, 70), (56, 58, 66, 65), (58, 62, 67, 66), (60, 56, 65, 64), (62, 60, 64, 67), (82, 71, 68, 83), (68, 69, 70, 71, 82, 81, 80, 83), (64, 65, 69, 68), (64, 68, 79, 77), (69, 65, 72, 74), (72, 73, 75, 74), (65, 66, 73, 72), (66, 70, 75, 73), (70, 69, 74, 75), (76, 77, 79, 78), (68, 71, 78, 79), (67, 64, 77, 76), (71, 67, 76, 78), (57, 59, 63, 61), (59, 57, 80, 81), (63, 59, 81, 82), (80, 57, 61, 83), (83, 61, 63, 82), (84, 88, 90, 86), (94, 95, 99, 98), (84, 86, 94, 93), (86, 90, 95, 94), (88, 84, 93, 92), (90, 88, 92, 95), (110, 99, 96, 111), (96, 97, 98, 99, 110, 109, 108, 111), (92, 93, 97, 96), (92, 96, 107, 105), (97, 93, 100, 102), (100, 101, 103, 102), (93, 94, 101, 100), (94, 98, 103, 101), (98, 97, 102, 103), (104, 105, 107, 106), (96, 99, 106, 107), (95, 92, 105, 104), (99, 95, 104, 106), (85, 87, 91, 89), (87, 85, 108, 109), (91, 87, 109, 110), (108, 85, 89, 111), (111, 89, 91, 110), (112, 116, 118, 114), (122, 123, 127, 126), (112, 114, 122, 121), (114, 118, 123, 122), (116, 112, 121, 120), (118, 116, 120, 123), (138, 127, 124, 139), (124, 125, 126, 127, 138, 137, 136, 139), (120, 121, 125, 124), (120, 124, 135, 133), (125, 121, 128, 130), (128, 129, 131, 130), (121, 122, 129, 128), (122, 126, 131, 129), (126, 125, 130, 131), (132, 133, 135, 134), (124, 127, 134, 135), (123, 120, 133, 132), (127, 123, 132, 134), (113, 115, 119, 117), (115, 113, 136, 137), (119, 115, 137, 138), (136, 113, 117, 139), (139, 117, 119, 138)])
_uv = me_plane_004.uv_layers.new(name='UVMap')
_uv.uv.foreach_set('vector', [0.0, 0.0, 0.0, 1.0, 1.0, 1.0, 1.0, 0.0, 1.0, 0.0, 1.0, 1.0, 1.0, 1.0, 1.0, 0.0, 0.0, 0.0, 1.0, 0.0, 1.0, 0.0, 0.0, 0.0, 1.0, 0.0, 1.0, 1.0, 1.0, 1.0, 1.0, 0.0, 0.0, 1.0, 0.0, 0.0, 0.0, 0.0, 0.0, 1.0, 1.0, 1.0, 0.0, 1.0, 0.0, 1.0, 1.0, 1.0, 0.9324, 0.9669, 1.0, 1.0, 0.0, 1.0, 0.06759, 0.9669, 0.0, 1.0, 0.0, 0.0, 1.0, 0.0, 1.0, 1.0, 0.9324, 0.9669, 0.9324, 0.03315, 0.06759, 0.03315, 0.06759, 0.9669, 0.0, 1.0, 0.0, 0.0, 0.0, 0.0, 0.0, 1.0, 0.0, 1.0, 0.0, 1.0, 0.0, 1.0, 0.0, 1.0, 0.0, 0.0, 0.0, 0.0, 0.0, 0.0, 0.0, 0.0, 0.0, 0.0, 1.0, 0.0, 1.0, 0.0, 0.0, 0.0, 0.0, 0.0, 1.0, 0.0, 1.0, 0.0, 0.0, 0.0, 1.0, 0.0, 1.0, 0.0, 1.0, 0.0, 1.0, 0.0, 1.0, 0.0, 0.0, 0.0, 0.0, 0.0, 1.0, 0.0, 1.0, 1.0, 0.0, 1.0, 0.0, 1.0, 1.0, 1.0, 0.0, 1.0, 1.0, 1.0, 1.0, 1.0, 0.0, 1.0, 1.0, 1.0, 0.0, 1.0, 0.0, 1.0, 1.0, 1.0, 1.0, 1.0, 1.0, 1.0, 1.0, 1.0, 1.0, 1.0, 0.0, 0.0, 1.0, 0.0, 1.0, 1.0, 0.0, 1.0, 1.0, 0.0, 0.0, 0.0, 0.0, 0.0, 1.0, 0.0, 1.0, 1.0, 1.0, 0.0, 1.0, 0.0, 1.0, 1.0, 0.0, 0.0, 0.0, 0.0, 0.0, 1.0, 0.0, 1.0, 0.0, 1.0, 0.0, 1.0, 1.0, 1.0, 1.0, 1.0, 0.0, 0.0, 0.0, 1.0, 1.0, 1.0, 1.0, 0.0, 1.0, 0.0, 1.0, 1.0, 1.0, 1.0, 1.0, 0.0, 0.0, 0.0, 1.0, 0.0, 1.0, 0.0, 0.0, 0.0, 1.0, 0.0, 1.0, 1.0, 1.0, 1.0, 1.0, 0.0, 0.0, 1.0, 0.0, 0.0, 0.0, 0.0, 0.0, 1.0, 1.0, 1.0, 0.0, 1.0, 0.0, 1.0, 1.0, 1.0, 0.9324, 0.9669, 1.0, 1.0, 0.0, 1.0, 0.06759, 0.9669, 0.0, 1.0, 0.0, 0.0, 1.0, 0.0, 1.0, 1.0, 0.9324, 0.9669, 0.9324, 0.03315, 0.06759, 0.03315, 0.06759, 0.9669, 0.0, 1.0, 0.0, 0.0, 0.0, 0.0, 0.0, 1.0, 0.0, 1.0, 0.0, 1.0, 0.0, 1.0, 0.0, 1.0, 0.0, 0.0, 0.0, 0.0, 0.0, 0.0, 0.0, 0.0, 0.0, 0.0, 1.0, 0.0, 1.0, 0.0, 0.0, 0.0, 0.0, 0.0, 1.0, 0.0, 1.0, 0.0, 0.0, 0.0, 1.0, 0.0, 1.0, 0.0, 1.0, 0.0, 1.0, 0.0, 1.0, 0.0, 0.0, 0.0, 0.0, 0.0, 1.0, 0.0, 1.0, 1.0, 0.0, 1.0, 0.0, 1.0, 1.0, 1.0, 0.0, 1.0, 1.0, 1.0, 1.0, 1.0, 0.0, 1.0, 1.0, 1.0, 0.0, 1.0, 0.0, 1.0, 1.0, 1.0, 1.0, 1.0, 1.0, 1.0, 1.0, 1.0, 1.0, 1.0, 0.0, 0.0, 1.0, 0.0, 1.0, 1.0, 0.0, 1.0, 1.0, 0.0, 0.0, 0.0, 0.0, 0.0, 1.0, 0.0, 1.0, 1.0, 1.0, 0.0, 1.0, 0.0, 1.0, 1.0, 0.0, 0.0, 0.0, 0.0, 0.0, 1.0, 0.0, 1.0, 0.0, 1.0, 0.0, 1.0, 1.0, 1.0, 1.0, 1.0, 0.0, 0.0, 0.0, 1.0, 1.0, 1.0, 1.0, 0.0, 1.0, 0.0, 1.0, 1.0, 1.0, 1.0, 1.0, 0.0, 0.0, 0.0, 1.0, 0.0, 1.0, 0.0, 0.0, 0.0, 1.0, 0.0, 1.0, 1.0, 1.0, 1.0, 1.0, 0.0, 0.0, 1.0, 0.0, 0.0, 0.0, 0.0, 0.0, 1.0, 1.0, 1.0, 0.0, 1.0, 0.0, 1.0, 1.0, 1.0, 0.9324, 0.9669, 1.0, 1.0, 0.0, 1.0, 0.06759, 0.9669, 0.0, 1.0, 0.0, 0.0, 1.0, 0.0, 1.0, 1.0, 0.9324, 0.9669, 0.9324, 0.03315, 0.06759, 0.03315, 0.06759, 0.9669, 0.0, 1.0, 0.0, 0.0, 0.0, 0.0, 0.0, 1.0, 0.0, 1.0, 0.0, 1.0, 0.0, 1.0, 0.0, 1.0, 0.0, 0.0, 0.0, 0.0, 0.0, 0.0, 0.0, 0.0, 0.0, 0.0, 1.0, 0.0, 1.0, 0.0, 0.0, 0.0, 0.0, 0.0, 1.0, 0.0, 1.0, 0.0, 0.0, 0.0, 1.0, 0.0, 1.0, 0.0, 1.0, 0.0, 1.0, 0.0, 1.0, 0.0, 0.0, 0.0, 0.0, 0.0, 1.0, 0.0, 1.0, 1.0, 0.0, 1.0, 0.0, 1.0, 1.0, 1.0, 0.0, 1.0, 1.0, 1.0, 1.0, 1.0, 0.0, 1.0, 1.0, 1.0, 0.0, 1.0, 0.0, 1.0, 1.0, 1.0, 1.0, 1.0, 1.0, 1.0, 1.0, 1.0, 1.0, 1.0, 0.0, 0.0, 1.0, 0.0, 1.0, 1.0, 0.0, 1.0, 1.0, 0.0, 0.0, 0.0, 0.0, 0.0, 1.0, 0.0, 1.0, 1.0, 1.0, 0.0, 1.0, 0.0, 1.0, 1.0, 0.0, 0.0, 0.0, 0.0, 0.0, 1.0, 0.0, 1.0, 0.0, 1.0, 0.0, 1.0, 1.0, 1.0, 1.0, 1.0, 0.0, 0.0, 0.0, 1.0, 1.0, 1.0, 1.0, 0.0, 1.0, 0.0, 1.0, 1.0, 1.0, 1.0, 1.0, 0.0, 0.0, 0.0, 1.0, 0.0, 1.0, 0.0, 0.0, 0.0, 1.0, 0.0, 1.0, 1.0, 1.0, 1.0, 1.0, 0.0, 0.0, 1.0, 0.0, 0.0, 0.0, 0.0, 0.0, 1.0, 1.0, 1.0, 0.0, 1.0, 0.0, 1.0, 1.0, 1.0, 0.9324, 0.9669, 1.0, 1.0, 0.0, 1.0, 0.06759, 0.9669, 0.0, 1.0, 0.0, 0.0, 1.0, 0.0, 1.0, 1.0, 0.9324, 0.9669, 0.9324, 0.03315, 0.06759, 0.03315, 0.06759, 0.9669, 0.0, 1.0, 0.0, 0.0, 0.0, 0.0, 0.0, 1.0, 0.0, 1.0, 0.0, 1.0, 0.0, 1.0, 0.0, 1.0, 0.0, 0.0, 0.0, 0.0, 0.0, 0.0, 0.0, 0.0, 0.0, 0.0, 1.0, 0.0, 1.0, 0.0, 0.0, 0.0, 0.0, 0.0, 1.0, 0.0, 1.0, 0.0, 0.0, 0.0, 1.0, 0.0, 1.0, 0.0, 1.0, 0.0, 1.0, 0.0, 1.0, 0.0, 0.0, 0.0, 0.0, 0.0, 1.0, 0.0, 1.0, 1.0, 0.0, 1.0, 0.0, 1.0, 1.0, 1.0, 0.0, 1.0, 1.0, 1.0, 1.0, 1.0, 0.0, 1.0, 1.0, 1.0, 0.0, 1.0, 0.0, 1.0, 1.0, 1.0, 1.0, 1.0, 1.0, 1.0, 1.0, 1.0, 1.0, 1.0, 0.0, 0.0, 1.0, 0.0, 1.0, 1.0, 0.0, 1.0, 1.0, 0.0, 0.0, 0.0, 0.0, 0.0, 1.0, 0.0, 1.0, 1.0, 1.0, 0.0, 1.0, 0.0, 1.0, 1.0, 0.0, 0.0, 0.0, 0.0, 0.0, 1.0, 0.0, 1.0, 0.0, 1.0, 0.0, 1.0, 1.0, 1.0, 1.0, 1.0, 0.0, 0.0, 0.0, 1.0, 1.0, 1.0, 1.0, 0.0, 1.0, 0.0, 1.0, 1.0, 1.0, 1.0, 1.0, 0.0, 0.0, 0.0, 1.0, 0.0, 1.0, 0.0, 0.0, 0.0, 1.0, 0.0, 1.0, 1.0, 1.0, 1.0, 1.0, 0.0, 0.0, 1.0, 0.0, 0.0, 0.0, 0.0, 0.0, 1.0, 1.0, 1.0, 0.0, 1.0, 0.0, 1.0, 1.0, 1.0, 0.9324, 0.9669, 1.0, 1.0, 0.0, 1.0, 0.06759, 0.9669, 0.0, 1.0, 0.0, 0.0, 1.0, 0.0, 1.0, 1.0, 0.9324, 0.9669, 0.9324, 0.03315, 0.06759, 0.03315, 0.06759, 0.9669, 0.0, 1.0, 0.0, 0.0, 0.0, 0.0, 0.0, 1.0, 0.0, 1.0, 0.0, 1.0, 0.0, 1.0, 0.0, 1.0, 0.0, 0.0, 0.0, 0.0, 0.0, 0.0, 0.0, 0.0, 0.0, 0.0, 1.0, 0.0, 1.0, 0.0, 0.0, 0.0, 0.0, 0.0, 1.0, 0.0, 1.0, 0.0, 0.0, 0.0, 1.0, 0.0, 1.0, 0.0, 1.0, 0.0, 1.0, 0.0, 1.0, 0.0, 0.0, 0.0, 0.0, 0.0, 1.0, 0.0, 1.0, 1.0, 0.0, 1.0, 0.0, 1.0, 1.0, 1.0, 0.0, 1.0, 1.0, 1.0, 1.0, 1.0, 0.0, 1.0, 1.0, 1.0, 0.0, 1.0, 0.0, 1.0, 1.0, 1.0, 1.0, 1.0, 1.0, 1.0, 1.0, 1.0, 1.0, 1.0, 0.0, 0.0, 1.0, 0.0, 1.0, 1.0, 0.0, 1.0, 1.0, 0.0, 0.0, 0.0, 0.0, 0.0, 1.0, 0.0, 1.0, 1.0, 1.0, 0.0, 1.0, 0.0, 1.0, 1.0, 0.0, 0.0, 0.0, 0.0, 0.0, 1.0, 0.0, 1.0, 0.0, 1.0, 0.0, 1.0, 1.0, 1.0, 1.0, 1.0])
me_plane_004.materials.append(mat_material)
me_plane_004.update()
me_cylinder_009 = bpy.data.meshes.new('Cylinder.009')
me_cylinder_009.from_pydata([(0.0, 1.0, -1.0), (0.0, 1.0, 1.0), (0.5, 0.866, -1.0), (0.5, 0.866, 1.0), (0.866, 0.5, -1.0), (0.866, 0.5, 1.0), (1.0, 0.0, -1.0), (1.0, 0.0, 1.0), (0.866, -0.5, -1.0), (0.866, -0.5, 1.0), (0.5, -0.866, -1.0), (0.5, -0.866, 1.0), (0.0, -1.0, -1.0), (0.0, -1.0, 1.0), (-0.5, -0.866, -1.0), (-0.5, -0.866, 1.0), (-0.866, -0.5, -1.0), (-0.866, -0.5, 1.0), (-1.0, 0.0, -1.0), (-1.0, 0.0, 1.0), (-0.866, 0.5, -1.0), (-0.866, 0.5, 1.0), (-0.5, 0.866, -1.0), (-0.5, 0.866, 1.0), (1.907e-06, 1.0, 7.855), (1.907e-06, 1.0, 9.855), (0.5, 0.866, 7.855), (0.5, 0.866, 9.855), (0.866, 0.5, 7.855), (0.866, 0.5, 9.855), (1.0, 3.723e-07, 7.855), (1.0, 3.723e-07, 9.855), (0.866, -0.5, 7.855), (0.866, -0.5, 9.855), (0.5, -0.866, 7.855), (0.5, -0.866, 9.855), (1.907e-06, -1.0, 7.855), (1.907e-06, -1.0, 9.855), (-0.5, -0.866, 7.855), (-0.5, -0.866, 9.855), (-0.866, -0.5, 7.855), (-0.866, -0.5, 9.855), (-1.0, 3.723e-07, 7.855), (-1.0, 3.723e-07, 9.855), (-0.866, 0.5, 7.855), (-0.866, 0.5, 9.855), (-0.5, 0.866, 7.855), (-0.5, 0.866, 9.855), (-43.3, 1.0, -1.0), (-43.3, 1.0, 1.0), (-42.8, 0.866, -1.0), (-42.8, 0.866, 1.0), (-42.44, 0.5, -1.0), (-42.44, 0.5, 1.0), (-42.3, -1.472e-08, -1.0), (-42.3, -1.472e-08, 1.0), (-42.44, -0.5, -1.0), (-42.44, -0.5, 1.0), (-42.8, -0.866, -1.0), (-42.8, -0.866, 1.0), (-43.3, -1.0, -1.0), (-43.3, -1.0, 1.0), (-43.8, -0.866, -1.0), (-43.8, -0.866, 1.0), (-44.17, -0.5, -1.0), (-44.17, -0.5, 1.0), (-44.3, -1.472e-08, -1.0), (-44.3, -1.472e-08, 1.0), (-44.17, 0.5, -1.0), (-44.17, 0.5, 1.0), (-43.8, 0.866, -1.0), (-43.8, 0.866, 1.0), (-43.3, 1.0, 7.855), (-43.3, 1.0, 9.855), (-42.8, 0.866, 7.855), (-42.8, 0.866, 9.855), (-42.44, 0.5, 7.855), (-42.44, 0.5, 9.855), (-42.3, 3.576e-07, 7.855), (-42.3, 3.576e-07, 9.855), (-42.44, -0.5, 7.855), (-42.44, -0.5, 9.855), (-42.8, -0.866, 7.855), (-42.8, -0.866, 9.855), (-43.3, -1.0, 7.855), (-43.3, -1.0, 9.855), (-43.8, -0.866, 7.855), (-43.8, -0.866, 9.855), (-44.17, -0.5, 7.855), (-44.17, -0.5, 9.855), (-44.3, 3.576e-07, 7.855), (-44.3, 3.576e-07, 9.855), (-44.17, 0.5, 7.855), (-44.17, 0.5, 9.855), (-43.8, 0.866, 7.855), (-43.8, 0.866, 9.855)], [], [(0, 1, 3, 2), (2, 3, 5, 4), (4, 5, 7, 6), (6, 7, 9, 8), (8, 9, 11, 10), (10, 11, 13, 12), (12, 13, 15, 14), (14, 15, 17, 16), (16, 17, 19, 18), (18, 19, 21, 20), (3, 1, 23, 21, 19, 17, 15, 13, 11, 9, 7, 5), (20, 21, 23, 22), (22, 23, 1, 0), (0, 2, 4, 6, 8, 10, 12, 14, 16, 18, 20, 22), (24, 25, 27, 26), (26, 27, 29, 28), (28, 29, 31, 30), (30, 31, 33, 32), (32, 33, 35, 34), (34, 35, 37, 36), (36, 37, 39, 38), (38, 39, 41, 40), (40, 41, 43, 42), (42, 43, 45, 44), (27, 25, 47, 45, 43, 41, 39, 37, 35, 33, 31, 29), (44, 45, 47, 46), (46, 47, 25, 24), (24, 26, 28, 30, 32, 34, 36, 38, 40, 42, 44, 46), (48, 49, 51, 50), (50, 51, 53, 52), (52, 53, 55, 54), (54, 55, 57, 56), (56, 57, 59, 58), (58, 59, 61, 60), (60, 61, 63, 62), (62, 63, 65, 64), (64, 65, 67, 66), (66, 67, 69, 68), (51, 49, 71, 69, 67, 65, 63, 61, 59, 57, 55, 53), (68, 69, 71, 70), (70, 71, 49, 48), (48, 50, 52, 54, 56, 58, 60, 62, 64, 66, 68, 70), (72, 73, 75, 74), (74, 75, 77, 76), (76, 77, 79, 78), (78, 79, 81, 80), (80, 81, 83, 82), (82, 83, 85, 84), (84, 85, 87, 86), (86, 87, 89, 88), (88, 89, 91, 90), (90, 91, 93, 92), (75, 73, 95, 93, 91, 89, 87, 85, 83, 81, 79, 77), (92, 93, 95, 94), (94, 95, 73, 72), (72, 74, 76, 78, 80, 82, 84, 86, 88, 90, 92, 94)])
_uv = me_cylinder_009.uv_layers.new(name='UVMap')
_uv.uv.foreach_set('vector', [1.0, 0.5, 1.0, 1.0, 0.9167, 1.0, 0.9167, 0.5, 0.9167, 0.5, 0.9167, 1.0, 0.8333, 1.0, 0.8333, 0.5, 0.8333, 0.5, 0.8333, 1.0, 0.75, 1.0, 0.75, 0.5, 0.75, 0.5, 0.75, 1.0, 0.6667, 1.0, 0.6667, 0.5, 0.6667, 0.5, 0.6667, 1.0, 0.5833, 1.0, 0.5833, 0.5, 0.5833, 0.5, 0.5833, 1.0, 0.5, 1.0, 0.5, 0.5, 0.5, 0.5, 0.5, 1.0, 0.4167, 1.0, 0.4167, 0.5, 0.4167, 0.5, 0.4167, 1.0, 0.3333, 1.0, 0.3333, 0.5, 0.3333, 0.5, 0.3333, 1.0, 0.25, 1.0, 0.25, 0.5, 0.25, 0.5, 0.25, 1.0, 0.1667, 1.0, 0.1667, 0.5, 0.37, 0.4578, 0.25, 0.49, 0.13, 0.4578, 0.04215, 0.37, 0.01, 0.25, 0.04215, 0.13, 0.13, 0.04215, 0.25, 0.01, 0.37, 0.04215, 0.4578, 0.13, 0.49, 0.25, 0.4578, 0.37, 0.1667, 0.5, 0.1667, 1.0, 0.08333, 1.0, 0.08333, 0.5, 0.08333, 0.5, 0.08333, 1.0, 7.451e-08, 1.0, 7.451e-08, 0.5, 0.75, 0.49, 0.87, 0.4578, 0.9578, 0.37, 0.99, 0.25, 0.9578, 0.13, 0.87, 0.04215, 0.75, 0.01, 0.63, 0.04215, 0.5422, 0.13, 0.51, 0.25, 0.5422, 0.37, 0.63, 0.4578, 1.0, 0.5, 1.0, 1.0, 0.9167, 1.0, 0.9167, 0.5, 0.9167, 0.5, 0.9167, 1.0, 0.8333, 1.0, 0.8333, 0.5, 0.8333, 0.5, 0.8333, 1.0, 0.75, 1.0, 0.75, 0.5, 0.75, 0.5, 0.75, 1.0, 0.6667, 1.0, 0.6667, 0.5, 0.6667, 0.5, 0.6667, 1.0, 0.5833, 1.0, 0.5833, 0.5, 0.5833, 0.5, 0.5833, 1.0, 0.5, 1.0, 0.5, 0.5, 0.5, 0.5, 0.5, 1.0, 0.4167, 1.0, 0.4167, 0.5, 0.4167, 0.5, 0.4167, 1.0, 0.3333, 1.0, 0.3333, 0.5, 0.3333, 0.5, 0.3333, 1.0, 0.25, 1.0, 0.25, 0.5, 0.25, 0.5, 0.25, 1.0, 0.1667, 1.0, 0.1667, 0.5, 0.37, 0.4578, 0.25, 0.49, 0.13, 0.4578, 0.04215, 0.37, 0.01, 0.25, 0.04215, 0.13, 0.13, 0.04215, 0.25, 0.01, 0.37, 0.04215, 0.4578, 0.13, 0.49, 0.25, 0.4578, 0.37, 0.1667, 0.5, 0.1667, 1.0, 0.08333, 1.0, 0.08333, 0.5, 0.08333, 0.5, 0.08333, 1.0, 7.451e-08, 1.0, 7.451e-08, 0.5, 0.75, 0.49, 0.87, 0.4578, 0.9578, 0.37, 0.99, 0.25, 0.9578, 0.13, 0.87, 0.04215, 0.75, 0.01, 0.63, 0.04215, 0.5422, 0.13, 0.51, 0.25, 0.5422, 0.37, 0.63, 0.4578, 1.0, 0.5, 1.0, 1.0, 0.9167, 1.0, 0.9167, 0.5, 0.9167, 0.5, 0.9167, 1.0, 0.8333, 1.0, 0.8333, 0.5, 0.8333, 0.5, 0.8333, 1.0, 0.75, 1.0, 0.75, 0.5, 0.75, 0.5, 0.75, 1.0, 0.6667, 1.0, 0.6667, 0.5, 0.6667, 0.5, 0.6667, 1.0, 0.5833, 1.0, 0.5833, 0.5, 0.5833, 0.5, 0.5833, 1.0, 0.5, 1.0, 0.5, 0.5, 0.5, 0.5, 0.5, 1.0, 0.4167, 1.0, 0.4167, 0.5, 0.4167, 0.5, 0.4167, 1.0, 0.3333, 1.0, 0.3333, 0.5, 0.3333, 0.5, 0.3333, 1.0, 0.25, 1.0, 0.25, 0.5, 0.25, 0.5, 0.25, 1.0, 0.1667, 1.0, 0.1667, 0.5, 0.37, 0.4578, 0.25, 0.49, 0.13, 0.4578, 0.04215, 0.37, 0.01, 0.25, 0.04215, 0.13, 0.13, 0.04215, 0.25, 0.01, 0.37, 0.04215, 0.4578, 0.13, 0.49, 0.25, 0.4578, 0.37, 0.1667, 0.5, 0.1667, 1.0, 0.08333, 1.0, 0.08333, 0.5, 0.08333, 0.5, 0.08333, 1.0, 7.451e-08, 1.0, 7.451e-08, 0.5, 0.75, 0.49, 0.87, 0.4578, 0.9578, 0.37, 0.99, 0.25, 0.9578, 0.13, 0.87, 0.04215, 0.75, 0.01, 0.63, 0.04215, 0.5422, 0.13, 0.51, 0.25, 0.5422, 0.37, 0.63, 0.4578, 1.0, 0.5, 1.0, 1.0, 0.9167, 1.0, 0.9167, 0.5, 0.9167, 0.5, 0.9167, 1.0, 0.8333, 1.0, 0.8333, 0.5, 0.8333, 0.5, 0.8333, 1.0, 0.75, 1.0, 0.75, 0.5, 0.75, 0.5, 0.75, 1.0, 0.6667, 1.0, 0.6667, 0.5, 0.6667, 0.5, 0.6667, 1.0, 0.5833, 1.0, 0.5833, 0.5, 0.5833, 0.5, 0.5833, 1.0, 0.5, 1.0, 0.5, 0.5, 0.5, 0.5, 0.5, 1.0, 0.4167, 1.0, 0.4167, 0.5, 0.4167, 0.5, 0.4167, 1.0, 0.3333, 1.0, 0.3333, 0.5, 0.3333, 0.5, 0.3333, 1.0, 0.25, 1.0, 0.25, 0.5, 0.25, 0.5, 0.25, 1.0, 0.1667, 1.0, 0.1667, 0.5, 0.37, 0.4578, 0.25, 0.49, 0.13, 0.4578, 0.04215, 0.37, 0.01, 0.25, 0.04215, 0.13, 0.13, 0.04215, 0.25, 0.01, 0.37, 0.04215, 0.4578, 0.13, 0.49, 0.25, 0.4578, 0.37, 0.1667, 0.5, 0.1667, 1.0, 0.08333, 1.0, 0.08333, 0.5, 0.08333, 0.5, 0.08333, 1.0, 7.451e-08, 1.0, 7.451e-08, 0.5, 0.75, 0.49, 0.87, 0.4578, 0.9578, 0.37, 0.99, 0.25, 0.9578, 0.13, 0.87, 0.04215, 0.75, 0.01, 0.63, 0.04215, 0.5422, 0.13, 0.51, 0.25, 0.5422, 0.37, 0.63, 0.4578])
me_cylinder_009.materials.append(mat_material_001)
me_cylinder_009.update()

# ---- objects
ob_partedevidro = bpy.data.objects.new('ParteDeVidro', me_plane_001)
ob_partedemetal = bpy.data.objects.new('ParteDeMetal', me_plane_003)
ob_baciadecomida = bpy.data.objects.new('BaciaDeComida', me_plane_004)
ob_rodas = bpy.data.objects.new('Rodas', me_cylinder_009)

# ---- transforms, parenting, visibility, modifiers, constraints
ob_partedevidro.location = (0.0, 0.0, 5.0)
ob_partedevidro.rotation_euler = (1.571, 0.0, 0.0)
ob_partedevidro.scale = (3.888, 0.05073, 1.0)
ob_partedemetal.location = (0.0, 0.0, 0.0)
ob_partedemetal.scale = (3.958, 1.17, 1.0)
ob_baciadecomida.location = (0.0, 0.0, 1.528)
ob_baciadecomida.scale = (0.5638, 0.8808, 0.3178)
ob_rodas.location = (3.469, 0.7093, -0.06631)
ob_rodas.rotation_euler = (1.571, 0.0, 0.0)
ob_rodas.scale = (0.1602, 0.1602, 0.1602)

# ---- collection membership
col_collection.objects.link(ob_partedevidro)
col_collection.objects.link(ob_partedemetal)
col_collection.objects.link(ob_baciadecomida)
col_collection.objects.link(ob_rodas)

# ---- scene / render settings (as saved in the file)
scene.frame_start = 1; scene.frame_end = 250; scene.frame_set(1)
scene.render.engine = 'BLENDER_EEVEE_NEXT'
scene.cycles.sampling_pattern = 'TABULATED_SOBOL'
scene.cycles.use_light_tree = False
scene.view_settings.view_transform = 'Filmic'
bpy.context.view_layer.update()

# ---- added for rendering (the .blend has no active camera and no usable light): camera, sun
cam_auto = bpy.data.cameras.new('AutoCamera')
cam_auto.lens = 50.0
cam_auto.sensor_width = 36.0
cam_auto.clip_end = 1000.0
ob_auto_camera = bpy.data.objects.new('AutoCamera', cam_auto)
scene.collection.objects.link(ob_auto_camera)
ob_auto_camera.location = (9.23307, -11.4165, 9.79856)
ob_auto_camera.rotation_euler = (1.09748, -7.21219e-08, 0.694738)
scene.camera = ob_auto_camera
light_auto_sun = bpy.data.lights.new('AutoSun', 'SUN')
light_auto_sun.energy = 3.0
light_auto_sun.angle = 0.0523599
ob_auto_sun = bpy.data.objects.new('AutoSun', light_auto_sun)
scene.collection.objects.link(ob_auto_sun)
ob_auto_sun.rotation_euler = (0.872665, 0.174533, 0.523599)
bpy.context.view_layer.update()
